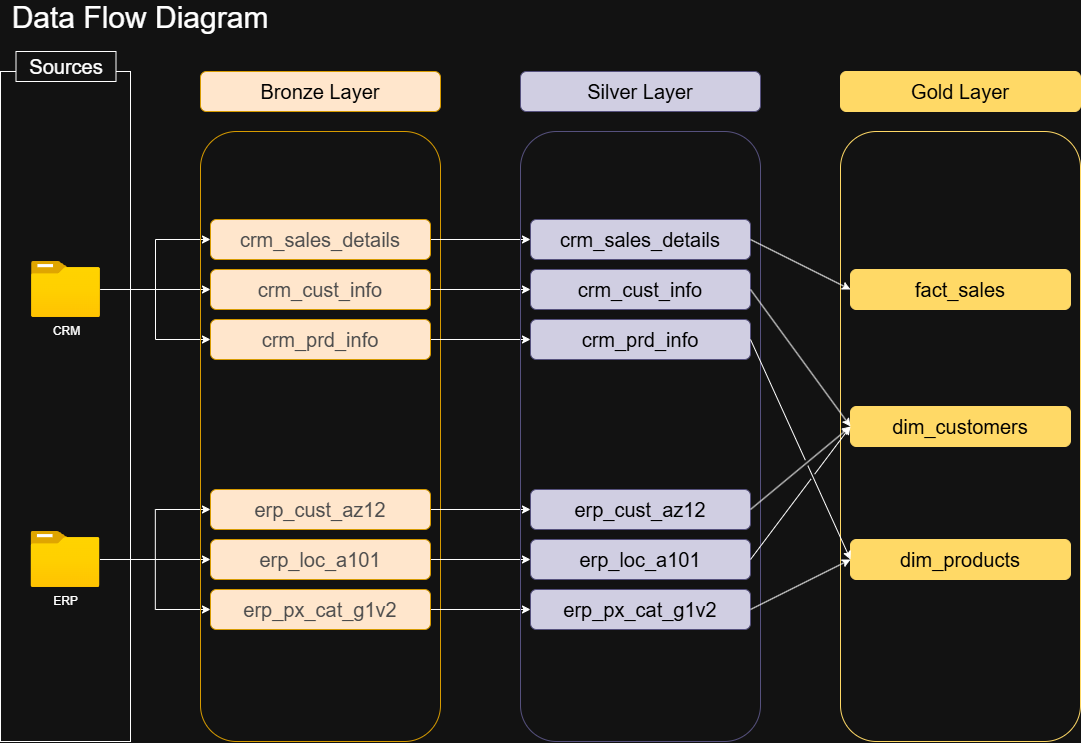

The diagram above was exported from draw.io. Its source (the exported page's mxGraphModel, read from the mxfile embedded in the PNG):
<mxGraphModel dx="2022" dy="1380" grid="1" gridSize="10" guides="1" tooltips="1" connect="1" arrows="1" fold="1" page="1" pageScale="1" pageWidth="1169" pageHeight="827" math="0" shadow="0">
  <root>
    <mxCell id="0" />
    <mxCell id="1" parent="0" />
    <mxCell id="9gpX5aafe1gpLllNyFkn-1" value="" style="rounded=0;whiteSpace=wrap;html=1;fillColor=none;" parent="1" vertex="1">
      <mxGeometry x="40" y="79" width="130" height="670" as="geometry" />
    </mxCell>
    <mxCell id="9gpX5aafe1gpLllNyFkn-2" value="Sources" style="rounded=0;whiteSpace=wrap;html=1;fontSize=20;" parent="1" vertex="1">
      <mxGeometry x="55.5" y="59" width="100" height="30" as="geometry" />
    </mxCell>
    <mxCell id="9gpX5aafe1gpLllNyFkn-14" style="edgeStyle=orthogonalEdgeStyle;rounded=0;orthogonalLoop=1;jettySize=auto;html=1;entryX=0;entryY=0.5;entryDx=0;entryDy=0;" parent="1" source="9gpX5aafe1gpLllNyFkn-4" target="9gpX5aafe1gpLllNyFkn-8" edge="1">
      <mxGeometry relative="1" as="geometry" />
    </mxCell>
    <mxCell id="9gpX5aafe1gpLllNyFkn-15" style="edgeStyle=orthogonalEdgeStyle;rounded=0;orthogonalLoop=1;jettySize=auto;html=1;entryX=0;entryY=0.5;entryDx=0;entryDy=0;" parent="1" source="9gpX5aafe1gpLllNyFkn-4" target="9gpX5aafe1gpLllNyFkn-9" edge="1">
      <mxGeometry relative="1" as="geometry" />
    </mxCell>
    <mxCell id="9gpX5aafe1gpLllNyFkn-16" style="edgeStyle=orthogonalEdgeStyle;rounded=0;orthogonalLoop=1;jettySize=auto;html=1;entryX=0;entryY=0.5;entryDx=0;entryDy=0;" parent="1" source="9gpX5aafe1gpLllNyFkn-4" target="9gpX5aafe1gpLllNyFkn-10" edge="1">
      <mxGeometry relative="1" as="geometry" />
    </mxCell>
    <mxCell id="9gpX5aafe1gpLllNyFkn-4" value="CRM" style="image;aspect=fixed;html=1;points=[];align=center;fontSize=12;image=img/lib/azure2/general/Folder_Blank.svg;" parent="1" vertex="1">
      <mxGeometry x="71" y="269" width="69" height="56.00000000000001" as="geometry" />
    </mxCell>
    <mxCell id="9gpX5aafe1gpLllNyFkn-17" style="edgeStyle=orthogonalEdgeStyle;rounded=0;orthogonalLoop=1;jettySize=auto;html=1;entryX=0;entryY=0.5;entryDx=0;entryDy=0;" parent="1" source="9gpX5aafe1gpLllNyFkn-5" target="9gpX5aafe1gpLllNyFkn-11" edge="1">
      <mxGeometry relative="1" as="geometry" />
    </mxCell>
    <mxCell id="9gpX5aafe1gpLllNyFkn-18" style="edgeStyle=orthogonalEdgeStyle;rounded=0;orthogonalLoop=1;jettySize=auto;html=1;entryX=0;entryY=0.5;entryDx=0;entryDy=0;" parent="1" source="9gpX5aafe1gpLllNyFkn-5" target="9gpX5aafe1gpLllNyFkn-12" edge="1">
      <mxGeometry relative="1" as="geometry" />
    </mxCell>
    <mxCell id="9gpX5aafe1gpLllNyFkn-19" style="edgeStyle=orthogonalEdgeStyle;rounded=0;orthogonalLoop=1;jettySize=auto;html=1;entryX=0;entryY=0.5;entryDx=0;entryDy=0;" parent="1" source="9gpX5aafe1gpLllNyFkn-5" target="9gpX5aafe1gpLllNyFkn-13" edge="1">
      <mxGeometry relative="1" as="geometry" />
    </mxCell>
    <mxCell id="9gpX5aafe1gpLllNyFkn-5" value="ERP" style="image;aspect=fixed;html=1;points=[];align=center;fontSize=12;image=img/lib/azure2/general/Folder_Blank.svg;" parent="1" vertex="1">
      <mxGeometry x="70.5" y="539" width="69" height="56.00000000000001" as="geometry" />
    </mxCell>
    <mxCell id="9gpX5aafe1gpLllNyFkn-6" value="" style="rounded=1;whiteSpace=wrap;html=1;fillColor=none;strokeColor=#d79b00;" parent="1" vertex="1">
      <mxGeometry x="240" y="139" width="240" height="610" as="geometry" />
    </mxCell>
    <mxCell id="9gpX5aafe1gpLllNyFkn-7" value="Bronze Layer" style="rounded=1;whiteSpace=wrap;html=1;fontSize=20;fillColor=#ffe6cc;strokeColor=#d79b00;fontColor=#000000;" parent="1" vertex="1">
      <mxGeometry x="240" y="79" width="240" height="40" as="geometry" />
    </mxCell>
    <mxCell id="JG_39k3-ZfWLFe8TS5xt-9" style="edgeStyle=orthogonalEdgeStyle;rounded=0;orthogonalLoop=1;jettySize=auto;html=1;entryX=0;entryY=0.5;entryDx=0;entryDy=0;" parent="1" source="9gpX5aafe1gpLllNyFkn-8" target="JG_39k3-ZfWLFe8TS5xt-3" edge="1">
      <mxGeometry relative="1" as="geometry" />
    </mxCell>
    <mxCell id="9gpX5aafe1gpLllNyFkn-8" value="crm_sales_details" style="rounded=1;whiteSpace=wrap;html=1;fontSize=20;fillColor=#ffe6cc;strokeColor=#d79b00;fontColor=#4D4D4D;" parent="1" vertex="1">
      <mxGeometry x="250" y="227" width="220" height="40" as="geometry" />
    </mxCell>
    <mxCell id="JG_39k3-ZfWLFe8TS5xt-10" style="edgeStyle=orthogonalEdgeStyle;rounded=0;orthogonalLoop=1;jettySize=auto;html=1;" parent="1" source="9gpX5aafe1gpLllNyFkn-9" target="JG_39k3-ZfWLFe8TS5xt-4" edge="1">
      <mxGeometry relative="1" as="geometry" />
    </mxCell>
    <mxCell id="9gpX5aafe1gpLllNyFkn-9" value="crm_cust_info" style="rounded=1;whiteSpace=wrap;html=1;fontSize=20;fillColor=#ffe6cc;strokeColor=#d79b00;fontColor=#4D4D4D;" parent="1" vertex="1">
      <mxGeometry x="250" y="277" width="220" height="40" as="geometry" />
    </mxCell>
    <mxCell id="JG_39k3-ZfWLFe8TS5xt-11" style="edgeStyle=orthogonalEdgeStyle;rounded=0;orthogonalLoop=1;jettySize=auto;html=1;entryX=0;entryY=0.5;entryDx=0;entryDy=0;" parent="1" source="9gpX5aafe1gpLllNyFkn-10" target="JG_39k3-ZfWLFe8TS5xt-5" edge="1">
      <mxGeometry relative="1" as="geometry" />
    </mxCell>
    <mxCell id="9gpX5aafe1gpLllNyFkn-10" value="crm_prd_info" style="rounded=1;whiteSpace=wrap;html=1;fontSize=20;fillColor=#ffe6cc;strokeColor=#d79b00;fontColor=#4D4D4D;" parent="1" vertex="1">
      <mxGeometry x="250" y="327" width="220" height="40" as="geometry" />
    </mxCell>
    <mxCell id="JG_39k3-ZfWLFe8TS5xt-12" style="edgeStyle=orthogonalEdgeStyle;rounded=0;orthogonalLoop=1;jettySize=auto;html=1;entryX=0;entryY=0.5;entryDx=0;entryDy=0;" parent="1" source="9gpX5aafe1gpLllNyFkn-11" target="JG_39k3-ZfWLFe8TS5xt-6" edge="1">
      <mxGeometry relative="1" as="geometry" />
    </mxCell>
    <mxCell id="9gpX5aafe1gpLllNyFkn-11" value="erp_cust_az12" style="rounded=1;whiteSpace=wrap;html=1;fontSize=20;fillColor=#ffe6cc;strokeColor=#d79b00;fontColor=#4D4D4D;" parent="1" vertex="1">
      <mxGeometry x="250" y="497" width="220" height="40" as="geometry" />
    </mxCell>
    <mxCell id="JG_39k3-ZfWLFe8TS5xt-13" style="edgeStyle=orthogonalEdgeStyle;rounded=0;orthogonalLoop=1;jettySize=auto;html=1;" parent="1" source="9gpX5aafe1gpLllNyFkn-12" target="JG_39k3-ZfWLFe8TS5xt-7" edge="1">
      <mxGeometry relative="1" as="geometry" />
    </mxCell>
    <mxCell id="9gpX5aafe1gpLllNyFkn-12" value="erp_loc_a101" style="rounded=1;whiteSpace=wrap;html=1;fontSize=20;fillColor=#ffe6cc;strokeColor=#d79b00;fontColor=#4D4D4D;" parent="1" vertex="1">
      <mxGeometry x="250" y="547" width="220" height="40" as="geometry" />
    </mxCell>
    <mxCell id="JG_39k3-ZfWLFe8TS5xt-14" style="edgeStyle=orthogonalEdgeStyle;rounded=0;orthogonalLoop=1;jettySize=auto;html=1;" parent="1" source="9gpX5aafe1gpLllNyFkn-13" target="JG_39k3-ZfWLFe8TS5xt-8" edge="1">
      <mxGeometry relative="1" as="geometry" />
    </mxCell>
    <mxCell id="9gpX5aafe1gpLllNyFkn-13" value="erp_px_cat_g1v2" style="rounded=1;whiteSpace=wrap;html=1;fontSize=20;fillColor=#ffe6cc;strokeColor=#d79b00;fontColor=#4D4D4D;" parent="1" vertex="1">
      <mxGeometry x="250" y="597" width="220" height="40" as="geometry" />
    </mxCell>
    <mxCell id="9gpX5aafe1gpLllNyFkn-20" value="Data Flow Diagram" style="text;html=1;whiteSpace=wrap;strokeColor=none;fillColor=none;align=center;verticalAlign=middle;rounded=0;fontSize=30;" parent="1" vertex="1">
      <mxGeometry x="40" y="10" width="280" height="30" as="geometry" />
    </mxCell>
    <mxCell id="JG_39k3-ZfWLFe8TS5xt-1" value="" style="rounded=1;whiteSpace=wrap;html=1;fillColor=none;strokeColor=#56517e;fontColor=#000000;" parent="1" vertex="1">
      <mxGeometry x="560" y="139" width="240" height="610" as="geometry" />
    </mxCell>
    <mxCell id="JG_39k3-ZfWLFe8TS5xt-2" value="Silver Layer" style="rounded=1;whiteSpace=wrap;html=1;fontSize=20;fillColor=#d0cee2;strokeColor=#56517e;fontColor=#000000;" parent="1" vertex="1">
      <mxGeometry x="560" y="79" width="240" height="40" as="geometry" />
    </mxCell>
    <mxCell id="JG_39k3-ZfWLFe8TS5xt-3" value="crm_sales_details" style="rounded=1;whiteSpace=wrap;html=1;fontSize=20;fillColor=#d0cee2;strokeColor=#56517e;fontColor=#000000;" parent="1" vertex="1">
      <mxGeometry x="570" y="227" width="220" height="40" as="geometry" />
    </mxCell>
    <mxCell id="JG_39k3-ZfWLFe8TS5xt-4" value="crm_cust_info" style="rounded=1;whiteSpace=wrap;html=1;fontSize=20;fillColor=#d0cee2;strokeColor=#56517e;fontColor=#000000;" parent="1" vertex="1">
      <mxGeometry x="570" y="277" width="220" height="40" as="geometry" />
    </mxCell>
    <mxCell id="JG_39k3-ZfWLFe8TS5xt-5" value="crm_prd_info" style="rounded=1;whiteSpace=wrap;html=1;fontSize=20;fillColor=#d0cee2;strokeColor=#56517e;fontColor=#000000;" parent="1" vertex="1">
      <mxGeometry x="570" y="327" width="220" height="40" as="geometry" />
    </mxCell>
    <mxCell id="JG_39k3-ZfWLFe8TS5xt-6" value="erp_cust_az12" style="rounded=1;whiteSpace=wrap;html=1;fontSize=20;fillColor=#d0cee2;strokeColor=#56517e;fontColor=#000000;" parent="1" vertex="1">
      <mxGeometry x="570" y="497" width="220" height="40" as="geometry" />
    </mxCell>
    <mxCell id="JG_39k3-ZfWLFe8TS5xt-7" value="erp_loc_a101" style="rounded=1;whiteSpace=wrap;html=1;fontSize=20;fillColor=#d0cee2;strokeColor=#56517e;fontColor=#000000;" parent="1" vertex="1">
      <mxGeometry x="570" y="547" width="220" height="40" as="geometry" />
    </mxCell>
    <mxCell id="JG_39k3-ZfWLFe8TS5xt-8" value="erp_px_cat_g1v2" style="rounded=1;whiteSpace=wrap;html=1;fontSize=20;fillColor=#d0cee2;strokeColor=#56517e;fontColor=#000000;" parent="1" vertex="1">
      <mxGeometry x="570" y="597" width="220" height="40" as="geometry" />
    </mxCell>
    <mxCell id="84GCblVs1rX75e-3VFR4-1" value="" style="rounded=1;whiteSpace=wrap;html=1;fillColor=none;strokeColor=#FFD966;fontColor=#000000;gradientColor=none;" vertex="1" parent="1">
      <mxGeometry x="880" y="139" width="240" height="610" as="geometry" />
    </mxCell>
    <mxCell id="84GCblVs1rX75e-3VFR4-2" value="Gold Layer" style="rounded=1;whiteSpace=wrap;html=1;fontSize=20;fillColor=#FFD966;strokeColor=#FFD966;fontColor=#000000;gradientColor=none;" vertex="1" parent="1">
      <mxGeometry x="880" y="79" width="240" height="40" as="geometry" />
    </mxCell>
    <mxCell id="84GCblVs1rX75e-3VFR4-3" value="fact_sales" style="rounded=1;whiteSpace=wrap;html=1;fontSize=20;fillColor=#FFD966;strokeColor=#FFD966;fontColor=#000000;gradientColor=none;" vertex="1" parent="1">
      <mxGeometry x="890" y="277" width="220" height="40" as="geometry" />
    </mxCell>
    <mxCell id="84GCblVs1rX75e-3VFR4-4" value="dim_customers" style="rounded=1;whiteSpace=wrap;html=1;fontSize=20;fillColor=#FFD966;strokeColor=#FFD966;fontColor=#000000;gradientColor=none;" vertex="1" parent="1">
      <mxGeometry x="890" y="414" width="220" height="40" as="geometry" />
    </mxCell>
    <mxCell id="84GCblVs1rX75e-3VFR4-5" value="dim_products" style="rounded=1;whiteSpace=wrap;html=1;fontSize=20;fillColor=#FFD966;strokeColor=#FFD966;fontColor=#000000;gradientColor=none;" vertex="1" parent="1">
      <mxGeometry x="890" y="547" width="220" height="40" as="geometry" />
    </mxCell>
    <mxCell id="84GCblVs1rX75e-3VFR4-10" value="" style="endArrow=classic;html=1;rounded=0;exitX=1;exitY=0.5;exitDx=0;exitDy=0;entryX=0;entryY=0.5;entryDx=0;entryDy=0;" edge="1" parent="1" source="JG_39k3-ZfWLFe8TS5xt-3" target="84GCblVs1rX75e-3VFR4-3">
      <mxGeometry width="50" height="50" relative="1" as="geometry">
        <mxPoint x="830" y="700" as="sourcePoint" />
        <mxPoint x="880" y="650" as="targetPoint" />
      </mxGeometry>
    </mxCell>
    <mxCell id="84GCblVs1rX75e-3VFR4-11" value="" style="endArrow=classic;html=1;rounded=0;entryX=0;entryY=0.5;entryDx=0;entryDy=0;exitX=1;exitY=0.5;exitDx=0;exitDy=0;jumpStyle=gap;" edge="1" parent="1" source="JG_39k3-ZfWLFe8TS5xt-4" target="84GCblVs1rX75e-3VFR4-4">
      <mxGeometry width="50" height="50" relative="1" as="geometry">
        <mxPoint x="800" y="414" as="sourcePoint" />
        <mxPoint x="870" y="351" as="targetPoint" />
      </mxGeometry>
    </mxCell>
    <mxCell id="84GCblVs1rX75e-3VFR4-12" value="" style="endArrow=classic;html=1;rounded=0;entryX=0;entryY=0.5;entryDx=0;entryDy=0;exitX=1;exitY=0.5;exitDx=0;exitDy=0;jumpStyle=gap;" edge="1" parent="1" source="JG_39k3-ZfWLFe8TS5xt-6" target="84GCblVs1rX75e-3VFR4-4">
      <mxGeometry width="50" height="50" relative="1" as="geometry">
        <mxPoint x="800" y="307" as="sourcePoint" />
        <mxPoint x="900" y="444" as="targetPoint" />
      </mxGeometry>
    </mxCell>
    <mxCell id="84GCblVs1rX75e-3VFR4-13" value="" style="endArrow=classic;html=1;rounded=0;entryX=0;entryY=0.5;entryDx=0;entryDy=0;exitX=1;exitY=0.5;exitDx=0;exitDy=0;jumpStyle=gap;" edge="1" parent="1" source="JG_39k3-ZfWLFe8TS5xt-5" target="84GCblVs1rX75e-3VFR4-5">
      <mxGeometry width="50" height="50" relative="1" as="geometry">
        <mxPoint x="800" y="527" as="sourcePoint" />
        <mxPoint x="900" y="444" as="targetPoint" />
      </mxGeometry>
    </mxCell>
    <mxCell id="84GCblVs1rX75e-3VFR4-14" value="" style="endArrow=classic;html=1;rounded=0;entryX=0;entryY=0.5;entryDx=0;entryDy=0;exitX=1;exitY=0.5;exitDx=0;exitDy=0;jumpStyle=gap;" edge="1" parent="1" source="JG_39k3-ZfWLFe8TS5xt-7" target="84GCblVs1rX75e-3VFR4-4">
      <mxGeometry width="50" height="50" relative="1" as="geometry">
        <mxPoint x="810" y="700" as="sourcePoint" />
        <mxPoint x="860" y="650" as="targetPoint" />
      </mxGeometry>
    </mxCell>
    <mxCell id="84GCblVs1rX75e-3VFR4-15" value="" style="endArrow=classic;html=1;rounded=0;entryX=0;entryY=0.5;entryDx=0;entryDy=0;exitX=1;exitY=0.5;exitDx=0;exitDy=0;jumpStyle=gap;" edge="1" parent="1" source="JG_39k3-ZfWLFe8TS5xt-8" target="84GCblVs1rX75e-3VFR4-5">
      <mxGeometry width="50" height="50" relative="1" as="geometry">
        <mxPoint x="840" y="680" as="sourcePoint" />
        <mxPoint x="890" y="630" as="targetPoint" />
      </mxGeometry>
    </mxCell>
  </root>
</mxGraphModel>